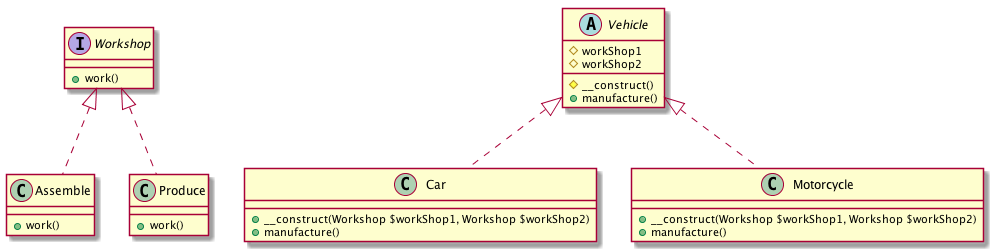

The diagram above was rendered by PlantUML. Its source (embedded in the PNG):
@startuml
class Assemble {
    +work()
}

class Car {
    +__construct(Workshop $workShop1, Workshop $workShop2)
    +manufacture()
}

class Motorcycle {
    +__construct(Workshop $workShop1, Workshop $workShop2)
    +manufacture()
}

class Produce {
    +work()
}

abstract class Vehicle {
    #workShop1
    #workShop2
    #__construct()
    +manufacture()
}

interface Workshop {
    +work()
}

Workshop <|.. Assemble
Workshop <|.. Produce
Vehicle <|.. Motorcycle
Vehicle <|.. Car
@enduml